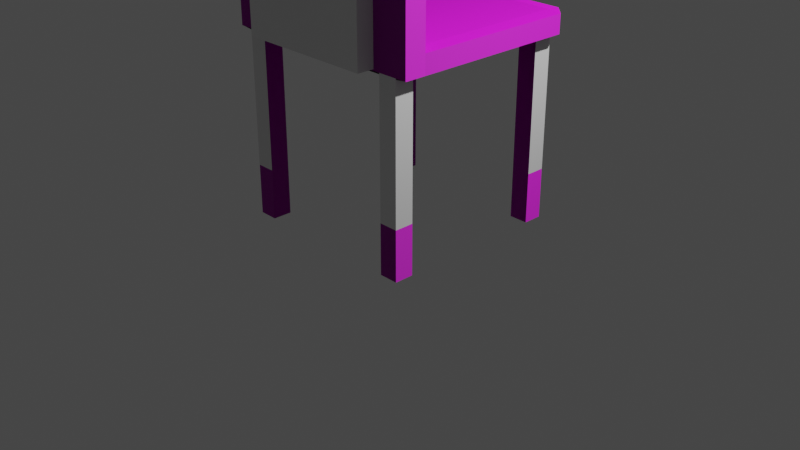 # Source: cadeira.blend  (saved by Blender 2.91.10; exported with 4.5.12 LTS)
import bpy
from mathutils import Matrix  # noqa: F401  (used for matrix-valued properties, if any)

bpy.ops.wm.read_factory_settings(use_empty=True)
scene = bpy.context.scene
scene.name = 'Scene'

# ---- collections
col_collection = bpy.data.collections.new('Collection'); scene.collection.children.link(col_collection)

# ---- images (referenced by path relative to the original .blend; pixels are not part of the script)
import os
ASSET_DIR = os.environ.get("B2B_ASSET_DIR", "")  # directory of the original .blend (textures are referenced by path, not embedded)
HERE = os.path.dirname(os.path.abspath(__file__))  # packed textures are extracted next to this script under _unpacked/

def load_image(name, relpath, width, height, colorspace="sRGB"):
    """Load a texture the original file referenced (path relative to the .blend, or extracted next to this script)."""
    p = next((c for c in (os.path.join(HERE, relpath), os.path.join(ASSET_DIR, relpath)) if relpath and os.path.exists(c)), "")
    if p:
        img = bpy.data.images.load(p, check_existing=True)
        img.name = name
    else:  # same state as the original file: an image datablock whose file is absent (Cycles renders it pink)
        img = bpy.data.images.new(name, width, height)
        img.source = "FILE"
        img.filepath = "//" + (relpath or name)
    img.colorspace_settings.name = colorspace
    return img
img_wood060_1k_ambientocclusion_jpg = load_image('Wood060_1K_AmbientOcclusion.jpg', 'Textures/madeira60/Wood060_1K_AmbientOcclusion.jpg', 1024, 1024, 'sRGB')
img_wood060_1k_color_jpg = load_image('Wood060_1K_Color.jpg', 'Textures/madeira60/Wood060_1K_Color.jpg', 1024, 1024, 'sRGB')
img_wood060_1k_displacement_jpg = load_image('Wood060_1K_Displacement.jpg', 'Textures/madeira60/Wood060_1K_Displacement.jpg', 1024, 1024, 'sRGB')
img_wood060_1k_normal_jpg = load_image('Wood060_1K_Normal.jpg', 'Textures/madeira60/Wood060_1K_Normal.jpg', 1024, 1024, 'sRGB')
img_wood060_1k_roughness_jpg = load_image('Wood060_1K_Roughness.jpg', 'Textures/madeira60/Wood060_1K_Roughness.jpg', 1024, 1024, 'sRGB')

# ---- materials (node trees are filled in below, after node groups)
mat_madeira_cadeira = bpy.data.materials.new('Madeira Cadeira')
mat_madeira_cadeira.alpha_threshold = 0.0
mat_madeira_cadeira.use_transparent_shadow = False
mat_madeira_cadeira.line_color = (0.0, 0.0, 0.0, 1.0)
mat_material_001 = bpy.data.materials.new('Material.001')
mat_material_001.alpha_threshold = 0.0
mat_material_001.use_transparent_shadow = False
mat_material_001.line_color = (0.0, 0.0, 0.0, 1.0)

# ---- material node trees
mat_madeira_cadeira.use_nodes = True; mat_madeira_cadeira.node_tree.nodes.clear()
_N = mat_madeira_cadeira.node_tree.nodes; _L = mat_madeira_cadeira.node_tree.links
n0 = _N.new('ShaderNodeBsdfPrincipled'); n0.name = 'Principled BSDF'; n0.location = (10, 300)
n0.distribution = 'GGX'
n0.subsurface_method = 'BURLEY'
n0.inputs[3].default_value = 1.45
n0.inputs[27].default_value = (0.0, 0.0, 0.0, 1.0)
n0.inputs[28].default_value = 1.0
n1 = _N.new('ShaderNodeTexImage'); n1.name = 'Image Texture.005'; n1.location = (-651, 557)
n1.image = img_wood060_1k_ambientocclusion_jpg
n2 = _N.new('ShaderNodeTexImage'); n2.name = 'Image Texture.003'; n2.location = (-641, 843)
n2.image = img_wood060_1k_color_jpg
n3 = _N.new('ShaderNodeOutputMaterial'); n3.name = 'Material Output'; n3.location = (946, 337)
n4 = _N.new('ShaderNodeVectorDisplacement'); n4.name = 'Vector Displacement'; n4.location = (645, 224)
n4.inputs[2].default_value = 1.0
n5 = _N.new('ShaderNodeTexImage'); n5.name = 'Image Texture.004'; n5.location = (328, 177)
n5.image = img_wood060_1k_displacement_jpg
n6 = _N.new('ShaderNodeNormalMap'); n6.name = 'Normal Map'; n6.location = (-275, -310)
n7 = _N.new('ShaderNodeTexImage'); n7.name = 'Image Texture.001'; n7.location = (-611, -394)
n7.image = img_wood060_1k_normal_jpg
n8 = _N.new('ShaderNodeMix'); n8.name = 'Mix'; n8.location = (-268, 751)
n8.data_type = 'RGBA'
n8.blend_type = 'OVERLAY'
n8.inputs[0].default_value = 0.1583
n9 = _N.new('ShaderNodeTexImage'); n9.name = 'Image Texture'; n9.location = (-685, 90)
n9.image = img_wood060_1k_roughness_jpg
n10 = _N.new('ShaderNodeMath'); n10.name = 'Math'; n10.location = (-304, 116)
n10.operation = 'MULTIPLY'
n10.inputs[1].default_value = 2.6
n10.inputs[2].default_value = 0.0
_L.new(n0.outputs[0], n3.inputs[0])
_L.new(n9.outputs[0], n10.inputs[0])
_L.new(n7.outputs[0], n6.inputs[1])
_L.new(n6.outputs[0], n0.inputs[5])
_L.new(n5.outputs[0], n4.inputs[0])
_L.new(n4.outputs[0], n3.inputs[2])
_L.new(n1.outputs[0], n8.inputs[7])
_L.new(n8.outputs[2], n0.inputs[0])
_L.new(n2.outputs[0], n8.inputs[6])
_L.new(n10.outputs[0], n0.inputs[2])
n3.is_active_output = True
mat_material_001.use_nodes = True; mat_material_001.node_tree.nodes.clear()
_N = mat_material_001.node_tree.nodes; _L = mat_material_001.node_tree.links
n0 = _N.new('ShaderNodeOutputMaterial'); n0.name = 'Material Output'; n0.location = (300, 300)
n1 = _N.new('ShaderNodeBsdfPrincipled'); n1.name = 'Principled BSDF'; n1.location = (10, 300)
n1.distribution = 'GGX'
n1.subsurface_method = 'BURLEY'
n1.inputs[2].default_value = 0.4
n1.inputs[3].default_value = 1.45
n1.inputs[27].default_value = (0.0, 0.0, 0.0, 1.0)
n1.inputs[28].default_value = 1.0
_L.new(n1.outputs[0], n0.inputs[0])
n0.is_active_output = True

# ---- world
world_world = bpy.data.worlds.new('World'); scene.world = world_world
world_world.use_nodes = True; world_world.node_tree.nodes.clear()
_N = world_world.node_tree.nodes; _L = world_world.node_tree.links
n0 = _N.new('ShaderNodeOutputWorld'); n0.name = 'World Output'; n0.location = (300, 300)
n1 = _N.new('ShaderNodeBackground'); n1.name = 'Background'; n1.location = (10, 300)
n1.inputs[0].default_value = (0.05088, 0.05088, 0.05088, 1.0)
_L.new(n1.outputs[0], n0.inputs[0])
n0.is_active_output = True
world_world.color = (0.05088, 0.05088, 0.05088)
world_world.use_sun_shadow = False
world_world.sun_shadow_jitter_overblur = 0.0

# ---- cameras
cam_camera = bpy.data.cameras.new('Camera')
cam_camera.clip_end = 100.0
cam_camera.ortho_scale = 7.314

# ---- lights
light_light = bpy.data.lights.new('Light', 'POINT')
light_light.transmission_factor = 0.0
light_light.energy = 1000.0
light_light.shadow_soft_size = 0.1
light_light.shadow_maximum_resolution = 0.006
light_light.use_absolute_resolution = True

# ---- meshes
me_cube = bpy.data.meshes.new('Cube')
me_cube.from_pydata([(1.0, -0.6767, -0.8545), (1.0, -0.8767, -0.8545), (-1.0, -0.6767, -0.8545), (-1.0, -0.8767, -0.8545), (1.0, -0.6767, 16.5), (1.192e-07, -0.7767, 24.18), (0.9808, -0.6787, 18.0), (0.9239, -0.6843, 19.44), (0.8315, -0.6936, 20.76), (0.7071, -0.706, 21.93), (0.5556, -0.7212, 22.88), (0.3827, -0.7385, 23.59), (0.1951, -0.7572, 24.03), (1.192e-07, -0.7767, 24.18), (1.0, -0.8767, 16.5), (0.1951, -0.7962, 24.03), (0.3827, -0.815, 23.59), (0.5556, -0.8323, 22.88), (0.7071, -0.8474, 21.93), (0.8315, -0.8599, 20.76), (0.9239, -0.8691, 19.44), (0.9808, -0.8748, 18.0), (-1.192e-07, -0.7767, 24.18), (-1.0, -0.6767, 16.5), (-0.1951, -0.7572, 24.03), (-0.3827, -0.7385, 23.59), (-0.5556, -0.7212, 22.88), (-0.7071, -0.706, 21.93), (-0.8315, -0.6936, 20.76), (-0.9239, -0.6843, 19.44), (-0.9808, -0.6787, 18.0), (-1.192e-07, -0.7767, 24.18), (-1.0, -0.8767, 16.5), (-0.1951, -0.7962, 24.03), (-0.3827, -0.815, 23.59), (-0.5556, -0.8323, 22.88), (-0.7071, -0.8474, 21.93), (-0.8315, -0.8599, 20.76), (-0.9239, -0.8691, 19.44), (-0.9808, -0.8748, 18.0), (0.7092, 0.7106, -18.03), (0.7092, 0.8891, -18.03), (0.8877, 0.7106, -18.03), (0.8877, 0.8891, -18.03), (-0.8868, -0.865, -18.03), (-0.8868, -0.6865, -18.03), (-0.7083, -0.865, -18.03), (-0.7083, -0.6865, -18.03), (-0.8868, 0.7106, -18.03), (-0.8868, 0.8891, -18.03), (-0.7083, 0.7106, -18.03), (-0.7083, 0.8891, -18.03), (0.7136, -0.8752, -18.03), (0.7136, -0.6967, -18.03), (0.8921, -0.8752, -18.03), (0.8921, -0.6967, -18.03), (0.87, 1.0, 0.87), (0.87, 0.87, 1.0), (1.0, 0.87, 0.87), (0.87, 1.0, -0.87), (1.0, 0.87, -0.87), (1.0, -0.87, -0.87), (-0.87, 1.0, 0.87), (-1.0, 0.87, 0.87), (-0.87, 0.87, 1.0), (-1.0, 0.87, -0.87), (-0.87, 1.0, -0.87), (-0.87, -0.87, -1.0), (-0.87, -0.8715, -0.87), (-1.0, -0.87, -0.87), (0.7136, -0.8715, -0.87), (0.7136, -0.87, -1.0), (0.7136, -0.6967, -1.0), (0.87, -0.6967, -1.0), (0.8921, -0.6967, -0.9779), (0.8921, -0.87, -0.9779), (0.8921, -0.8712, -0.87), (-0.8868, 0.7106, -0.9832), (-0.8868, 0.87, -0.9832), (-0.8868, 0.8891, -0.9641), (-0.87, 0.8891, -0.9809), (-0.7083, 0.8891, -0.9809), (-0.7083, 0.87, -1.0), (-0.7083, 0.7106, -1.0), (-0.87, 0.7106, -1.0), (-0.8868, -0.865, -0.9832), (-0.8868, -0.6865, -0.9832), (-0.7083, -0.6865, -1.0), (-0.87, -0.6865, -1.0), (-0.7083, -0.865, -1.0), (-0.87, -0.865, -1.0), (0.7092, 0.7106, -1.0), (0.7092, 0.8891, -0.9809), (0.7092, 0.87, -1.0), (0.87, 0.8891, -0.9809), (0.8877, 0.8891, -0.9632), (0.8877, 0.87, -0.9823), (0.8877, 0.7106, -0.9823), (0.87, 0.7106, -1.0), (-1.0, -0.6767, -0.8545), (1.0, -0.6767, 0.87), (1.0, -0.6767, -0.8545), (0.87, -0.6767, 1.0), (-0.87, -0.6767, 1.0), (-1.0, -0.6767, 0.87), (-1.0, -0.87, -0.8545), (0.7136, -0.8752, -0.8545), (-0.87, -0.8715, -0.8545), (0.7136, -0.8715, -0.8545), (0.8921, -0.8712, -0.8545), (0.8921, -0.8752, -0.8545), (1.0, -0.87, -0.8545)], [], [(3, 1, 14, 32), (32, 23, 2, 3), (13, 5, 22, 31), (31, 22, 24, 33), (33, 24, 25, 34), (34, 25, 26, 35), (35, 26, 27, 36), (36, 27, 28, 37), (37, 28, 29, 38), (38, 29, 30, 39), (39, 30, 23, 32), (5, 13, 15, 12), (12, 15, 16, 11), (11, 16, 17, 10), (10, 17, 18, 9), (9, 18, 19, 8), (8, 19, 20, 7), (7, 20, 21, 6), (6, 21, 14, 4), (4, 23, 30, 6), (6, 30, 29, 7), (7, 29, 28, 8), (8, 28, 27, 9), (9, 27, 26, 10), (10, 26, 25, 11), (11, 25, 24, 12), (12, 24, 22, 5), (32, 14, 21, 39), (39, 21, 20, 38), (38, 20, 19, 37), (37, 19, 18, 36), (36, 18, 17, 35), (35, 17, 16, 34), (34, 16, 15, 33), (33, 15, 13, 31), (1, 0, 4, 14), (41, 43, 42, 40), (45, 47, 46, 44), (49, 51, 50, 48), (53, 55, 54, 52), (56, 57, 58), (62, 63, 64), (67, 68, 69), (58, 60, 59, 56), (62, 66, 65, 63), (64, 57, 56, 62), (66, 62, 56, 59), (55, 53, 72, 73, 74), (76, 75, 61), (68, 67, 71, 70), (49, 48, 77, 78, 79), (51, 49, 79, 80, 81), (83, 50, 51, 81, 82), (77, 48, 50, 83, 84), (65, 66, 80, 79, 78), (45, 44, 85, 86), (87, 47, 45, 86, 88), (89, 46, 47, 87), (85, 44, 46, 89, 90), (67, 69, 65, 78, 77, 84, 88, 86, 85, 90), (92, 41, 40, 91, 93), (43, 41, 92, 94, 95), (97, 42, 43, 95, 96), (91, 40, 42, 97, 98), (59, 60, 96, 95, 94), (96, 60, 61, 75, 74, 73, 98, 97), (80, 66, 59, 94, 92, 93, 82, 81), (87, 88, 84, 83, 82, 93, 91, 98, 73, 72, 71, 67, 90, 89), (2, 23, 4, 0, 101, 100, 102, 103, 104, 99), (0, 1, 3, 2, 99, 105, 107, 108, 106, 110, 109, 111, 101), (106, 52, 54, 110), (63, 65, 69, 105, 99, 104), (102, 57, 64, 103), (111, 61, 60, 58, 100, 101), (105, 69, 68, 107), (100, 58, 57, 102), (103, 64, 63, 104), (70, 71, 72, 53, 52, 106, 108), (110, 54, 55, 74, 75, 76, 109), (107, 68, 70, 108), (109, 76, 61, 111)])
_uv = me_cube.uv_layers.new(name='UVMap')
_uv.uv.foreach_set('vector', [0.5, 0.875, 0.5, 0.625, 0.6733, 0.625, 0.6733, 0.875, 0.07667, 0.625, 0.07667, 0.375, 0.25, 0.375, 0.25, 0.625, 0.875, 0.5, 0.875, 0.5, 0.875, 0.5, 0.875, 0.5, 0.875, 0.5, 0.875, 0.5, 0.8994, 0.4756, 0.8994, 0.5244, 0.8994, 0.5244, 0.8994, 0.4756, 0.9228, 0.4522, 0.9228, 0.5478, 0.9228, 0.5478, 0.9228, 0.4522, 0.9444, 0.4306, 0.9444, 0.5694, 0.9444, 0.5694, 0.9444, 0.4306, 1.0, 0.4116, 1.0, 0.5884, 0.0, 0.5884, 0.0, 0.4116, 0.03408, 0.3961, 0.03408, 0.6039, 0.03408, 0.6039, 0.03408, 0.3961, 0.04733, 0.3845, 0.04733, 0.6155, 0.04733, 0.6155, 0.04733, 0.3845, 0.06172, 0.3774, 0.06172, 0.6226, 0.06172, 0.6226, 0.06172, 0.3774, 0.07667, 0.375, 0.07667, 0.625, 0.875, 0.5, 0.875, 0.5, 0.8506, 0.5244, 0.8506, 0.4756, 0.8506, 0.4756, 0.8506, 0.5244, 0.8272, 0.5478, 0.8272, 0.4522, 0.8272, 0.4522, 0.8272, 0.5478, 0.8056, 0.5694, 0.8056, 0.4306, 0.8056, 0.4306, 0.8056, 0.5694, 0.75, 0.5884, 0.75, 0.4116, 0.75, 0.4116, 0.75, 0.5884, 0.7159, 0.6039, 0.7159, 0.3961, 0.7159, 0.3961, 0.7159, 0.6039, 0.7027, 0.6155, 0.7027, 0.3845, 0.7027, 0.3845, 0.7027, 0.6155, 0.6883, 0.6226, 0.6883, 0.3774, 0.6883, 0.3774, 0.6883, 0.6226, 0.6733, 0.625, 0.6733, 0.375, 0.6733, 0.375, 0.6733, 0.125, 0.6883, 0.1274, 0.6883, 0.3726, 0.6883, 0.3726, 0.6883, 0.1274, 0.7027, 0.1345, 0.7027, 0.3655, 0.7027, 0.3655, 0.7027, 0.1345, 0.7159, 0.1461, 0.7159, 0.3539, 0.7159, 0.3539, 0.7159, 0.1461, 0.75, 0.1616, 0.75, 0.3384, 0.7866, 0.375, 0.9634, 0.375, 0.9444, 0.4306, 0.8056, 0.4306, 0.8056, 0.4306, 0.9444, 0.4306, 0.9228, 0.4522, 0.8272, 0.4522, 0.8272, 0.4522, 0.9228, 0.4522, 0.8994, 0.4756, 0.8506, 0.4756, 0.8506, 0.4756, 0.8994, 0.4756, 0.875, 0.5, 0.875, 0.5, 0.6733, 0.875, 0.6733, 0.625, 0.6883, 0.6274, 0.6883, 0.8726, 0.6883, 0.8726, 0.6883, 0.6274, 0.7027, 0.6345, 0.7027, 0.8655, 0.7027, 0.8655, 0.7027, 0.6345, 0.7159, 0.6461, 0.7159, 0.8539, 0.7159, 0.8539, 0.7159, 0.6461, 0.75, 0.6616, 0.75, 0.8384, 0.9634, 0.625, 0.7866, 0.625, 0.8056, 0.5694, 0.9444, 0.5694, 0.9444, 0.5694, 0.8056, 0.5694, 0.8272, 0.5478, 0.9228, 0.5478, 0.9228, 0.5478, 0.8272, 0.5478, 0.8506, 0.5244, 0.8994, 0.5244, 0.8994, 0.5244, 0.8506, 0.5244, 0.875, 0.5, 0.875, 0.5, 0.5, 0.625, 0.5, 0.375, 0.6733, 0.375, 0.6733, 0.625, 0.5, 0.875, 0.5, 0.625, 0.75, 0.625, 0.75, 0.875, 0.5, 0.875, 0.5, 0.625, 0.75, 0.625, 0.75, 0.875, 0.5, 0.875, 0.5, 0.625, 0.75, 0.625, 0.75, 0.875, 0.5, 0.875, 0.5, 0.625, 0.75, 0.625, 0.75, 0.875, 0.4837, 0.3912, 0.4837, 0.375, 0.5, 0.3912, 0.25, 0.3912, 0.25, 0.3912, 0.2337, 0.375, 0.7337, 0.8587, 0.75, 0.8587, 0.7337, 0.875, 0.5162, 0.3912, 0.5163, 0.6087, 0.4838, 0.6087, 0.4837, 0.3912, 0.2663, 0.3912, 0.2663, 0.6087, 0.2338, 0.6087, 0.2337, 0.3912, 0.2663, 0.375, 0.4837, 0.375, 0.4837, 0.3912, 0.2663, 0.3912, 0.2663, 0.6087, 0.2663, 0.3912, 0.4837, 0.3912, 0.4838, 0.6087, 0.5, 0.625, 0.25, 0.625, 0.25, 0.3802, 0.469, 0.3802, 0.5, 0.3798, 0.7635, 0.6222, 0.7635, 0.6222, 0.75, 0.6087, 0.75, 0.8587, 0.7337, 0.8587, 0.7337, 0.6608, 0.75, 0.6608, 0.25, 0.625, 0.0, 0.625, 0.0, 0.3799, 0.2232, 0.3799, 0.25, 0.3795, 0.5, 0.625, 0.25, 0.625, 0.25, 0.3795, 0.2735, 0.3798, 0.5, 0.3798, 0.75, 0.3802, 0.75, 0.625, 0.5, 0.625, 0.5, 0.3798, 0.5268, 0.3802, 1.0, 0.3799, 1.0, 0.625, 0.75, 0.625, 0.75, 0.3802, 0.9765, 0.3802, 0.2338, 0.6087, 0.25, 0.6087, 0.2361, 0.6226, 0.2361, 0.6205, 0.2337, 0.6229, 0.25, 0.625, 0.0, 0.625, 0.0, 0.3799, 0.25, 0.3799, 0.5, 0.3802, 0.5, 0.625, 0.25, 0.625, 0.25, 0.3799, 0.2735, 0.3802, 0.75, 0.3802, 0.75, 0.625, 0.5, 0.625, 0.5, 0.3802, 1.0, 0.3799, 1.0, 0.625, 0.75, 0.625, 0.75, 0.3802, 0.9765, 0.3802, 0.7337, 0.8587, 0.7337, 0.875, 0.5163, 0.875, 0.5163, 0.8609, 0.5362, 0.8609, 0.5362, 0.8587, 0.7108, 0.8587, 0.7108, 0.8609, 0.7331, 0.8609, 0.7331, 0.8587, 0.25, 0.3798, 0.25, 0.625, 0.0, 0.625, 0.0, 0.3802, 0.2232, 0.3802, 0.5, 0.625, 0.25, 0.625, 0.25, 0.3798, 0.4752, 0.3798, 0.5, 0.3795, 0.75, 0.3798, 0.75, 0.625, 0.5, 0.625, 0.5, 0.3795, 0.5268, 0.3798, 1.0, 0.3802, 1.0, 0.625, 0.75, 0.625, 0.75, 0.3798, 0.7748, 0.3802, 0.5, 0.6413, 0.5163, 0.625, 0.5162, 0.639, 0.5139, 0.639, 0.5139, 0.6413, 0.5163, 0.6368, 0.5163, 0.6087, 0.7338, 0.6087, 0.7337, 0.6357, 0.7121, 0.6357, 0.7121, 0.6413, 0.5362, 0.6413, 0.5362, 0.6368, 0.5139, 0.8587, 0.5, 0.8587, 0.5, 0.6413, 0.5139, 0.6413, 0.5139, 0.6613, 0.5162, 0.6613, 0.5163, 0.8385, 0.5139, 0.8385, 0.7108, 0.8385, 0.7108, 0.8587, 0.5362, 0.8587, 0.5362, 0.8385, 0.5163, 0.8385, 0.5162, 0.6613, 0.5362, 0.6613, 0.5362, 0.6413, 0.7121, 0.6413, 0.7121, 0.6608, 0.7337, 0.6608, 0.7337, 0.8587, 0.7331, 0.8587, 0.7331, 0.8385, 0.5, 0.125, 0.6733, 0.125, 0.6733, 0.375, 0.5, 0.375, 0.5, 0.375, 0.5172, 0.375, 0.5185, 0.3587, 0.5185, 0.1413, 0.5172, 0.125, 0.5, 0.125, 0.5, 0.375, 0.5, 0.625, 0.25, 0.625, 0.25, 0.375, 0.25, 0.375, 0.25, 0.6166, 0.2663, 0.6185, 0.4642, 0.6185, 0.4642, 0.623, 0.4865, 0.623, 0.4865, 0.6181, 0.5, 0.6166, 0.5, 0.375, 1.0, 0.3773, 1.0, 0.625, 0.75, 0.625, 0.75, 0.3773, 0.2337, 0.3912, 0.2338, 0.6087, 0.01625, 0.6087, 0.01625, 0.6068, 0.04041, 0.6068, 0.04041, 0.3912, 0.7096, 0.3587, 0.5163, 0.3587, 0.5162, 0.1413, 0.7096, 0.1413, 0.7338, 0.6068, 0.7338, 0.6087, 0.5163, 0.6087, 0.5162, 0.3912, 0.7096, 0.3912, 0.7096, 0.6068, 0.01625, 0.6068, 0.01625, 0.6087, 0.0, 0.6087, 0.0, 0.6068, 0.7096, 0.3912, 0.5162, 0.3912, 0.5163, 0.3587, 0.7096, 0.3587, 0.04041, 0.375, 0.2337, 0.375, 0.2337, 0.3912, 0.04041, 0.3912, 0.005128, 0.3776, 0.007234, 0.3802, 0.25, 0.3802, 0.25, 0.625, 0.0, 0.625, 0.0, 0.3773, 0.005128, 0.3773, 0.75, 0.3773, 0.75, 0.625, 0.5, 0.625, 0.5, 0.3798, 0.7428, 0.3798, 0.7445, 0.3776, 0.7445, 0.3773, 0.9838, 0.6068, 0.9838, 0.6088, 0.7858, 0.6087, 0.7858, 0.6068, 0.7607, 0.6068, 0.7607, 0.6087, 0.7338, 0.6087, 0.7338, 0.6068])
me_cube.materials.append(mat_madeira_cadeira)
me_cube.use_remesh_preserve_volume = False
me_cube.use_remesh_preserve_attributes = False
me_cube.use_mirror_vertex_groups = False
me_cube.update()
me_cube_001 = bpy.data.meshes.new('Cube.001')
me_cube_001.from_pydata([(-1.0, -1.0, -1.0), (-1.0, -1.0, 1.0), (-1.0, 1.0, -1.0), (-1.0, 1.0, 1.0), (1.0, -1.0, -1.0), (1.0, -1.0, 1.0), (1.0, 1.0, -1.0), (1.0, 1.0, 1.0)], [], [(0, 1, 3, 2), (2, 3, 7, 6), (6, 7, 5, 4), (4, 5, 1, 0), (2, 6, 4, 0), (7, 3, 1, 5)])
_uv = me_cube_001.uv_layers.new(name='UVMap')
_uv.uv.foreach_set('vector', [0.375, 0.0, 0.625, 0.0, 0.625, 0.25, 0.375, 0.25, 0.375, 0.25, 0.625, 0.25, 0.625, 0.5, 0.375, 0.5, 0.375, 0.5, 0.625, 0.5, 0.625, 0.75, 0.375, 0.75, 0.375, 0.75, 0.625, 0.75, 0.625, 1.0, 0.375, 1.0, 0.125, 0.5, 0.375, 0.5, 0.375, 0.75, 0.125, 0.75, 0.625, 0.5, 0.875, 0.5, 0.875, 0.75, 0.625, 0.75])
me_cube_001.use_remesh_fix_poles = True
me_cube_001.use_remesh_preserve_attributes = False
me_cube_001.use_mirror_vertex_groups = False
me_cube_001.update()
me_cube_002 = bpy.data.meshes.new('Cube.002')
me_cube_002.from_pydata([(-1.0, -1.0, -1.0), (-1.0, -1.0, 1.0), (-1.0, 1.0, -1.0), (-1.0, 1.0, 1.0), (1.0, -1.0, -1.0), (1.0, -1.0, 1.0), (1.0, 1.0, -1.0), (1.0, 1.0, 1.0)], [], [(0, 1, 3, 2), (2, 3, 7, 6), (6, 7, 5, 4), (4, 5, 1, 0), (2, 6, 4, 0), (7, 3, 1, 5)])
_uv = me_cube_002.uv_layers.new(name='UVMap')
_uv.uv.foreach_set('vector', [0.375, 0.0, 0.625, 0.0, 0.625, 0.25, 0.375, 0.25, 0.375, 0.25, 0.625, 0.25, 0.625, 0.5, 0.375, 0.5, 0.375, 0.5, 0.625, 0.5, 0.625, 0.75, 0.375, 0.75, 0.375, 0.75, 0.625, 0.75, 0.625, 1.0, 0.375, 1.0, 0.125, 0.5, 0.375, 0.5, 0.375, 0.75, 0.125, 0.75, 0.625, 0.5, 0.875, 0.5, 0.875, 0.75, 0.625, 0.75])
me_cube_002.use_remesh_fix_poles = True
me_cube_002.use_remesh_preserve_attributes = False
me_cube_002.use_mirror_vertex_groups = False
me_cube_002.update()
me_cube_003 = bpy.data.meshes.new('Cube.003')
me_cube_003.from_pydata([(-1.0, -1.0, -1.0), (-1.0, -1.0, 1.0), (-1.0, 1.0, -1.0), (-1.0, 1.0, 1.0), (1.0, -1.0, -1.0), (1.0, -1.0, 1.0), (1.0, 1.0, -1.0), (1.0, 1.0, 1.0)], [], [(0, 1, 3, 2), (2, 3, 7, 6), (6, 7, 5, 4), (4, 5, 1, 0), (2, 6, 4, 0), (7, 3, 1, 5)])
_uv = me_cube_003.uv_layers.new(name='UVMap')
_uv.uv.foreach_set('vector', [0.375, 0.0, 0.625, 0.0, 0.625, 0.25, 0.375, 0.25, 0.375, 0.25, 0.625, 0.25, 0.625, 0.5, 0.375, 0.5, 0.375, 0.5, 0.625, 0.5, 0.625, 0.75, 0.375, 0.75, 0.375, 0.75, 0.625, 0.75, 0.625, 1.0, 0.375, 1.0, 0.125, 0.5, 0.375, 0.5, 0.375, 0.75, 0.125, 0.75, 0.625, 0.5, 0.875, 0.5, 0.875, 0.75, 0.625, 0.75])
me_cube_003.use_remesh_fix_poles = True
me_cube_003.use_remesh_preserve_attributes = False
me_cube_003.use_mirror_vertex_groups = False
me_cube_003.update()
me_cube_004 = bpy.data.meshes.new('Cube.004')
me_cube_004.from_pydata([(-1.0, -1.0, -1.0), (-1.0, -1.0, 1.0), (-1.0, 1.0, -1.0), (-1.0, 1.0, 1.0), (1.0, -1.0, -1.0), (1.0, -1.0, 1.0), (1.0, 1.0, -1.0), (1.0, 1.0, 1.0)], [], [(0, 1, 3, 2), (2, 3, 7, 6), (6, 7, 5, 4), (4, 5, 1, 0), (2, 6, 4, 0), (7, 3, 1, 5)])
_uv = me_cube_004.uv_layers.new(name='UVMap')
_uv.uv.foreach_set('vector', [0.375, 0.0, 0.625, 0.0, 0.625, 0.25, 0.375, 0.25, 0.375, 0.25, 0.625, 0.25, 0.625, 0.5, 0.375, 0.5, 0.375, 0.5, 0.625, 0.5, 0.625, 0.75, 0.375, 0.75, 0.375, 0.75, 0.625, 0.75, 0.625, 1.0, 0.375, 1.0, 0.125, 0.5, 0.375, 0.5, 0.375, 0.75, 0.125, 0.75, 0.625, 0.5, 0.875, 0.5, 0.875, 0.75, 0.625, 0.75])
me_cube_004.use_remesh_fix_poles = True
me_cube_004.use_remesh_preserve_attributes = False
me_cube_004.use_mirror_vertex_groups = False
me_cube_004.update()
me_cube_005 = bpy.data.meshes.new('Cube.005')
me_cube_005.from_pydata([(1.0, 1.824, 1.0), (1.0, 1.824, -1.0), (-1.0, 1.824, 1.0), (-1.0, 1.824, -1.0), (1.0, -0.4365, 1.0), (1.192e-07, -1.436, 4.768e-07), (0.9808, -0.6316, 0.9808), (0.9239, -0.8192, 0.9239), (0.8315, -0.992, 0.8315), (0.7071, -1.144, 0.7071), (0.5556, -1.268, 0.5556), (0.3827, -1.36, 0.3827), (0.1951, -1.417, 0.1951), (1.192e-07, -1.436, 2.384e-07), (1.0, -0.4365, -1.0), (0.1951, -1.417, -0.1951), (0.3827, -1.36, -0.3827), (0.5556, -1.268, -0.5556), (0.7071, -1.144, -0.7071), (0.8315, -0.992, -0.8315), (0.9239, -0.8192, -0.9239), (0.9808, -0.6316, -0.9808), (-1.192e-07, -1.436, 4.768e-07), (-1.0, -0.4365, 1.0), (-0.1951, -1.417, 0.1951), (-0.3827, -1.36, 0.3827), (-0.5556, -1.268, 0.5556), (-0.7071, -1.144, 0.7071), (-0.8315, -0.992, 0.8315), (-0.9239, -0.8192, 0.9239), (-0.9808, -0.6316, 0.9808), (-1.192e-07, -1.436, 2.384e-07), (-1.0, -0.4365, -1.0), (-0.1951, -1.417, -0.1951), (-0.3827, -1.36, -0.3827), (-0.5556, -1.268, -0.5556), (-0.7071, -1.144, -0.7071), (-0.8315, -0.992, -0.8315), (-0.9239, -0.8192, -0.9239), (-0.9808, -0.6316, -0.9808)], [], [(3, 1, 14, 32), (0, 2, 23, 4), (32, 23, 2, 3), (13, 5, 22, 31), (3, 2, 0, 1), (31, 22, 24, 33), (33, 24, 25, 34), (34, 25, 26, 35), (35, 26, 27, 36), (36, 27, 28, 37), (37, 28, 29, 38), (38, 29, 30, 39), (39, 30, 23, 32), (5, 13, 15, 12), (12, 15, 16, 11), (11, 16, 17, 10), (10, 17, 18, 9), (9, 18, 19, 8), (8, 19, 20, 7), (7, 20, 21, 6), (6, 21, 14, 4), (4, 23, 30, 6), (6, 30, 29, 7), (7, 29, 28, 8), (8, 28, 27, 9), (9, 27, 26, 10), (10, 26, 25, 11), (11, 25, 24, 12), (12, 24, 22, 5), (32, 14, 21, 39), (39, 21, 20, 38), (38, 20, 19, 37), (37, 19, 18, 36), (36, 18, 17, 35), (35, 17, 16, 34), (34, 16, 15, 33), (33, 15, 13, 31), (1, 0, 4, 14)])
_uv = me_cube_005.uv_layers.new(name='UVMap')
_uv.uv.foreach_set('vector', [0.125, 0.5, 0.375, 0.5, 0.375, 0.6733, 0.125, 0.6733, 0.625, 0.5, 0.875, 0.5, 0.875, 0.6733, 0.625, 0.6733, 0.375, 0.07667, 0.625, 0.07667, 0.625, 0.25, 0.375, 0.25, 0.5, 0.875, 0.5, 0.875, 0.5, 0.875, 0.5, 0.875, 0.375, 0.25, 0.625, 0.25, 0.625, 0.5, 0.375, 0.5, 0.5, 0.875, 0.5, 0.875, 0.5244, 0.8994, 0.4756, 0.8994, 0.4756, 0.8994, 0.5244, 0.8994, 0.5478, 0.9228, 0.4522, 0.9228, 0.4522, 0.9228, 0.5478, 0.9228, 0.5694, 0.9444, 0.4306, 0.9444, 0.4306, 0.9444, 0.5694, 0.9444, 0.5884, 1.0, 0.4116, 1.0, 0.4116, 0.0, 0.5884, 0.0, 0.6039, 0.03408, 0.3961, 0.03408, 0.3961, 0.03408, 0.6039, 0.03408, 0.6155, 0.04733, 0.3845, 0.04733, 0.3845, 0.04733, 0.6155, 0.04733, 0.6226, 0.06172, 0.3774, 0.06172, 0.3774, 0.06172, 0.6226, 0.06172, 0.625, 0.07667, 0.375, 0.07667, 0.5, 0.875, 0.5, 0.875, 0.4756, 0.8506, 0.5244, 0.8506, 0.5244, 0.8506, 0.4756, 0.8506, 0.4522, 0.8272, 0.5478, 0.8272, 0.5478, 0.8272, 0.4522, 0.8272, 0.4306, 0.8056, 0.5694, 0.8056, 0.5694, 0.8056, 0.4306, 0.8056, 0.4116, 0.75, 0.5884, 0.75, 0.5884, 0.75, 0.4116, 0.75, 0.3961, 0.7159, 0.6039, 0.7159, 0.6039, 0.7159, 0.3961, 0.7159, 0.3845, 0.7027, 0.6155, 0.7027, 0.6155, 0.7027, 0.3845, 0.7027, 0.3774, 0.6883, 0.6226, 0.6883, 0.6226, 0.6883, 0.3774, 0.6883, 0.375, 0.6733, 0.625, 0.6733, 0.625, 0.6733, 0.875, 0.6733, 0.8726, 0.6883, 0.6274, 0.6883, 0.6274, 0.6883, 0.8726, 0.6883, 0.8655, 0.7027, 0.6345, 0.7027, 0.6345, 0.7027, 0.8655, 0.7027, 0.8539, 0.7159, 0.6461, 0.7159, 0.6461, 0.7159, 0.8539, 0.7159, 0.8384, 0.75, 0.6616, 0.75, 0.625, 0.7866, 0.625, 0.9634, 0.5694, 0.9444, 0.5694, 0.8056, 0.5694, 0.8056, 0.5694, 0.9444, 0.5478, 0.9228, 0.5478, 0.8272, 0.5478, 0.8272, 0.5478, 0.9228, 0.5244, 0.8994, 0.5244, 0.8506, 0.5244, 0.8506, 0.5244, 0.8994, 0.5, 0.875, 0.5, 0.875, 0.125, 0.6733, 0.375, 0.6733, 0.3726, 0.6883, 0.1274, 0.6883, 0.1274, 0.6883, 0.3726, 0.6883, 0.3655, 0.7027, 0.1345, 0.7027, 0.1345, 0.7027, 0.3655, 0.7027, 0.3539, 0.7159, 0.1461, 0.7159, 0.1461, 0.7159, 0.3539, 0.7159, 0.3384, 0.75, 0.1616, 0.75, 0.375, 0.9634, 0.375, 0.7866, 0.4306, 0.8056, 0.4306, 0.9444, 0.4306, 0.9444, 0.4306, 0.8056, 0.4522, 0.8272, 0.4522, 0.9228, 0.4522, 0.9228, 0.4522, 0.8272, 0.4756, 0.8506, 0.4756, 0.8994, 0.4756, 0.8994, 0.4756, 0.8506, 0.5, 0.875, 0.5, 0.875, 0.375, 0.5, 0.625, 0.5, 0.625, 0.6733, 0.375, 0.6733])
me_cube_005.materials.append(mat_material_001)
me_cube_005.use_remesh_preserve_volume = False
me_cube_005.use_remesh_preserve_attributes = False
me_cube_005.use_mirror_vertex_groups = False
me_cube_005.update()

# ---- objects
ob_cube = bpy.data.objects.new('Cube', me_cube)
ob_light = bpy.data.objects.new('Light', light_light)
ob_camera = bpy.data.objects.new('Camera', cam_camera)
ob_cube_001 = bpy.data.objects.new('Cube.001', me_cube_001)
ob_cube_002 = bpy.data.objects.new('Cube.002', me_cube_002)
ob_cube_003 = bpy.data.objects.new('Cube.003', me_cube_003)
ob_cube_004 = bpy.data.objects.new('Cube.004', me_cube_004)
ob_cube_005 = bpy.data.objects.new('Cube.005', me_cube_005)

# ---- transforms, parenting, visibility, modifiers, constraints
ob_cube.location = (0.0, 0.0, 2.065)
ob_cube.scale = (1.12, 1.12, 0.112)
ob_cube.lock_rotations_4d = False
ob_cube.empty_display_type = 'ARROWS'
ob_cube.lineart.crease_threshold = 0.0
ob_light.location = (4.076, 1.005, 5.904)
ob_light.rotation_euler = (0.6503, 0.05522, 1.866)
ob_light.lock_rotations_4d = False
ob_light.empty_display_type = 'ARROWS'
ob_light.color = (0.0, 0.0, 0.0, 0.0)
ob_light.lineart.crease_threshold = 0.0
ob_camera.location = (7.359, -6.926, 4.958)
ob_camera.rotation_euler = (1.109, 0.0, 0.8149)
ob_camera.lock_rotations_4d = False
ob_camera.empty_display_type = 'ARROWS'
ob_camera.color = (0.0, 0.0, 0.0, 0.0)
ob_camera.display_type = 'WIRE'
ob_camera.lineart.crease_threshold = 0.0
ob_cube_001.location = (0.8995, -0.8806, 1.276)
ob_cube_001.scale = (0.1, 0.1, 0.7059)
ob_cube_001.lineart.crease_threshold = 0.0
ob_cube_002.location = (-0.8936, -0.8692, 1.276)
ob_cube_002.scale = (0.1, 0.1, 0.7059)
ob_cube_002.lineart.crease_threshold = 0.0
ob_cube_003.location = (-0.8936, 0.8962, 1.276)
ob_cube_003.scale = (0.1, 0.1, 0.7059)
ob_cube_003.lineart.crease_threshold = 0.0
ob_cube_004.location = (0.8946, 0.8962, 1.276)
ob_cube_004.scale = (0.1, 0.1, 0.7059)
ob_cube_004.lineart.crease_threshold = 0.0
ob_cube_005.location = (0.0, -0.8703, 3.324)
ob_cube_005.rotation_euler = (-1.571, -0.0, 0.0)
ob_cube_005.scale = (0.7305, 0.7347, 0.2876)
ob_cube_005.lock_rotations_4d = False
ob_cube_005.empty_display_type = 'ARROWS'
ob_cube_005.lineart.crease_threshold = 0.0
_vg = ob_cube_005.vertex_groups.new(name='Group')

# ---- collection membership
col_collection.objects.link(ob_cube)
col_collection.objects.link(ob_light)
col_collection.objects.link(ob_camera)
col_collection.objects.link(ob_cube_001)
col_collection.objects.link(ob_cube_002)
col_collection.objects.link(ob_cube_003)
col_collection.objects.link(ob_cube_004)
col_collection.objects.link(ob_cube_005)

# ---- scene / render settings (as saved in the file)
scene.camera = ob_camera
scene.frame_start = 1; scene.frame_end = 250; scene.frame_set(1)
scene.render.engine = 'BLENDER_EEVEE_NEXT'
scene.cycles.use_denoising = False
scene.cycles.samples = 128
scene.cycles.sampling_pattern = 'TABULATED_SOBOL'
scene.cycles.use_adaptive_sampling = False
scene.cycles.use_light_tree = False
scene.view_settings.view_transform = 'Filmic'
bpy.context.view_layer.update()
